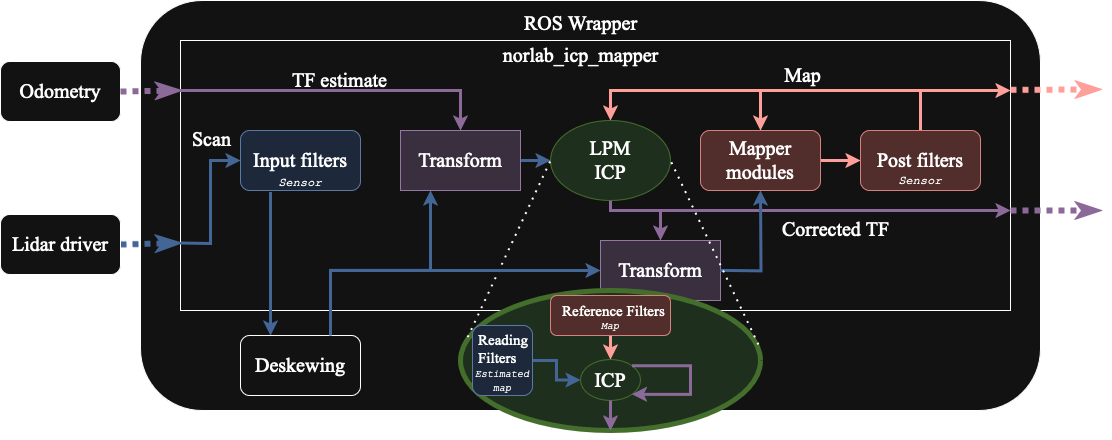

The diagram above was exported from draw.io. Its source (the exported page's mxGraphModel, read from the mxfile embedded in the PNG):
<mxGraphModel dx="2284" dy="830" grid="1" gridSize="10" guides="1" tooltips="1" connect="1" arrows="1" fold="1" page="1" pageScale="1" pageWidth="850" pageHeight="1100" math="0" shadow="0">
  <root>
    <mxCell id="0" />
    <mxCell id="1" parent="0" />
    <mxCell id="y6NO3emNkk9Oo0C1tAGk-49" value="" style="rounded=1;whiteSpace=wrap;html=1;fontSize=20;fontFamily=Times New Roman;" parent="1" vertex="1">
      <mxGeometry x="-40" y="50" width="900" height="410" as="geometry" />
    </mxCell>
    <mxCell id="y6NO3emNkk9Oo0C1tAGk-48" value="" style="rounded=0;whiteSpace=wrap;html=1;fontSize=20;fontFamily=Times New Roman;" parent="1" vertex="1">
      <mxGeometry y="90" width="830" height="270" as="geometry" />
    </mxCell>
    <mxCell id="y6NO3emNkk9Oo0C1tAGk-20" style="edgeStyle=orthogonalEdgeStyle;rounded=0;orthogonalLoop=1;jettySize=auto;html=1;exitX=0.75;exitY=0;exitDx=0;exitDy=0;strokeWidth=3;strokeColor=#7EA6E0;entryX=0.25;entryY=1;entryDx=0;entryDy=0;fontSize=20;fontFamily=Times New Roman;" parent="1" source="ehYw4eqYD4h36JfUDySb-4" target="y6NO3emNkk9Oo0C1tAGk-30" edge="1">
      <mxGeometry relative="1" as="geometry">
        <mxPoint x="240" y="210" as="targetPoint" />
        <Array as="points">
          <mxPoint x="150" y="320" />
          <mxPoint x="250" y="320" />
        </Array>
      </mxGeometry>
    </mxCell>
    <mxCell id="y6NO3emNkk9Oo0C1tAGk-15" value="Input filters" style="rounded=1;whiteSpace=wrap;html=1;fillColor=#dae8fc;strokeColor=#6c8ebf;fontSize=20;fontFamily=Times New Roman;" parent="1" vertex="1">
      <mxGeometry x="60" y="180" width="120" height="60" as="geometry" />
    </mxCell>
    <mxCell id="y6NO3emNkk9Oo0C1tAGk-21" style="edgeStyle=orthogonalEdgeStyle;rounded=0;orthogonalLoop=1;jettySize=auto;html=1;entryX=0;entryY=0.5;entryDx=0;entryDy=0;strokeWidth=3;strokeColor=#7EA6E0;exitX=1;exitY=0.5;exitDx=0;exitDy=0;fontSize=20;fontFamily=Times New Roman;" parent="1" source="y6NO3emNkk9Oo0C1tAGk-30" target="y6NO3emNkk9Oo0C1tAGk-17" edge="1">
      <mxGeometry relative="1" as="geometry">
        <mxPoint x="360" y="210" as="sourcePoint" />
      </mxGeometry>
    </mxCell>
    <mxCell id="y6NO3emNkk9Oo0C1tAGk-32" style="edgeStyle=orthogonalEdgeStyle;rounded=0;orthogonalLoop=1;jettySize=auto;html=1;exitX=0.5;exitY=1;exitDx=0;exitDy=0;entryX=0.5;entryY=0;entryDx=0;entryDy=0;strokeWidth=3;shadow=0;strokeColor=#A680B8;fontSize=20;fontFamily=Times New Roman;" parent="1" source="y6NO3emNkk9Oo0C1tAGk-17" target="y6NO3emNkk9Oo0C1tAGk-31" edge="1">
      <mxGeometry relative="1" as="geometry">
        <Array as="points">
          <mxPoint x="430" y="260" />
          <mxPoint x="480" y="260" />
        </Array>
      </mxGeometry>
    </mxCell>
    <mxCell id="y6NO3emNkk9Oo0C1tAGk-17" value="&lt;div&gt;LPM&lt;/div&gt;ICP" style="ellipse;whiteSpace=wrap;html=1;fillColor=#d5e8d4;strokeColor=#82b366;fontSize=20;fontFamily=Times New Roman;" parent="1" vertex="1">
      <mxGeometry x="370" y="170" width="120" height="80" as="geometry" />
    </mxCell>
    <mxCell id="y6NO3emNkk9Oo0C1tAGk-23" style="edgeStyle=orthogonalEdgeStyle;rounded=0;orthogonalLoop=1;jettySize=auto;html=1;exitX=1;exitY=0.5;exitDx=0;exitDy=0;strokeWidth=3;strokeColor=#A8241D;entryX=0;entryY=0.5;entryDx=0;entryDy=0;fontSize=20;fontFamily=Times New Roman;" parent="1" source="y6NO3emNkk9Oo0C1tAGk-28" target="y6NO3emNkk9Oo0C1tAGk-29" edge="1">
      <mxGeometry relative="1" as="geometry">
        <mxPoint x="720" y="210" as="sourcePoint" />
        <mxPoint x="730" y="210" as="targetPoint" />
      </mxGeometry>
    </mxCell>
    <mxCell id="y6NO3emNkk9Oo0C1tAGk-28" value="Mapper modules" style="rounded=1;whiteSpace=wrap;html=1;fillColor=#f8cecc;strokeColor=#b85450;fontSize=20;fontFamily=Times New Roman;" parent="1" vertex="1">
      <mxGeometry x="520" y="180" width="120" height="60" as="geometry" />
    </mxCell>
    <mxCell id="y6NO3emNkk9Oo0C1tAGk-36" style="edgeStyle=orthogonalEdgeStyle;rounded=0;orthogonalLoop=1;jettySize=auto;html=1;entryX=0.5;entryY=0;entryDx=0;entryDy=0;strokeWidth=3;strokeColor=#A8241D;exitX=0.5;exitY=0;exitDx=0;exitDy=0;fontSize=20;fontFamily=Times New Roman;" parent="1" source="y6NO3emNkk9Oo0C1tAGk-29" target="y6NO3emNkk9Oo0C1tAGk-17" edge="1">
      <mxGeometry relative="1" as="geometry">
        <mxPoint x="760" y="160" as="sourcePoint" />
        <Array as="points">
          <mxPoint x="740" y="140" />
          <mxPoint x="430" y="140" />
        </Array>
      </mxGeometry>
    </mxCell>
    <mxCell id="y6NO3emNkk9Oo0C1tAGk-43" value="Map" style="edgeLabel;html=1;align=center;verticalAlign=middle;resizable=0;points=[];fontSize=20;fontFamily=Times New Roman;" parent="y6NO3emNkk9Oo0C1tAGk-36" vertex="1" connectable="0">
      <mxGeometry x="-0.163" y="2" relative="1" as="geometry">
        <mxPoint y="-18" as="offset" />
      </mxGeometry>
    </mxCell>
    <mxCell id="y6NO3emNkk9Oo0C1tAGk-29" value="Post filters" style="rounded=1;whiteSpace=wrap;html=1;fillColor=#f8cecc;strokeColor=#b85450;fontSize=20;fontFamily=Times New Roman;" parent="1" vertex="1">
      <mxGeometry x="680" y="180" width="120" height="60" as="geometry" />
    </mxCell>
    <mxCell id="y6NO3emNkk9Oo0C1tAGk-30" value="Transform" style="rounded=0;whiteSpace=wrap;html=1;fillColor=#e1d5e7;strokeColor=#9673a6;fontSize=20;fontFamily=Times New Roman;" parent="1" vertex="1">
      <mxGeometry x="220" y="180" width="120" height="60" as="geometry" />
    </mxCell>
    <mxCell id="y6NO3emNkk9Oo0C1tAGk-31" value="Transform" style="rounded=0;whiteSpace=wrap;html=1;fillColor=#e1d5e7;strokeColor=#9673a6;fontSize=20;fontFamily=Times New Roman;" parent="1" vertex="1">
      <mxGeometry x="420" y="290" width="120" height="60" as="geometry" />
    </mxCell>
    <mxCell id="y6NO3emNkk9Oo0C1tAGk-33" value="" style="endArrow=classic;html=1;rounded=0;entryX=0;entryY=0.5;entryDx=0;entryDy=0;strokeWidth=3;strokeColor=#7EA6E0;exitX=0;exitY=0.75;exitDx=0;exitDy=0;fontSize=20;fontFamily=Times New Roman;" parent="1" source="y6NO3emNkk9Oo0C1tAGk-48" target="y6NO3emNkk9Oo0C1tAGk-15" edge="1">
      <mxGeometry y="10" width="50" height="50" relative="1" as="geometry">
        <mxPoint x="-40" y="235.00000000000023" as="sourcePoint" />
        <mxPoint x="430" y="170" as="targetPoint" />
        <Array as="points">
          <mxPoint x="30" y="293" />
          <mxPoint x="30" y="210" />
        </Array>
        <mxPoint as="offset" />
      </mxGeometry>
    </mxCell>
    <mxCell id="y6NO3emNkk9Oo0C1tAGk-34" value="" style="endArrow=classic;html=1;rounded=0;entryX=0.25;entryY=0;entryDx=0;entryDy=0;strokeWidth=3;strokeColor=#7EA6E0;fontSize=20;fontFamily=Times New Roman;exitX=0;exitY=1;exitDx=0;exitDy=0;" parent="1" source="LnTWAypd_bv2TlN6E1m6-24" target="ehYw4eqYD4h36JfUDySb-4" edge="1">
      <mxGeometry width="50" height="50" relative="1" as="geometry">
        <mxPoint x="190" y="210" as="sourcePoint" />
        <mxPoint x="430" y="170" as="targetPoint" />
        <Array as="points">
          <mxPoint x="90" y="310" />
        </Array>
      </mxGeometry>
    </mxCell>
    <mxCell id="y6NO3emNkk9Oo0C1tAGk-35" value="" style="endArrow=classic;html=1;rounded=0;entryX=0.5;entryY=0;entryDx=0;entryDy=0;strokeWidth=3;shadow=0;strokeColor=#A680B8;fontSize=20;fontFamily=Times New Roman;" parent="1" target="y6NO3emNkk9Oo0C1tAGk-30" edge="1">
      <mxGeometry width="50" height="50" relative="1" as="geometry">
        <mxPoint y="140" as="sourcePoint" />
        <mxPoint x="430" y="170" as="targetPoint" />
        <Array as="points">
          <mxPoint x="280" y="140" />
        </Array>
      </mxGeometry>
    </mxCell>
    <mxCell id="y6NO3emNkk9Oo0C1tAGk-38" value="" style="endArrow=classic;html=1;rounded=0;entryX=0.5;entryY=0;entryDx=0;entryDy=0;strokeWidth=3;strokeColor=#A8241D;fontSize=20;fontFamily=Times New Roman;" parent="1" target="y6NO3emNkk9Oo0C1tAGk-28" edge="1">
      <mxGeometry width="50" height="50" relative="1" as="geometry">
        <mxPoint x="580" y="140" as="sourcePoint" />
        <mxPoint x="430" y="170" as="targetPoint" />
      </mxGeometry>
    </mxCell>
    <mxCell id="y6NO3emNkk9Oo0C1tAGk-39" value="" style="endArrow=classic;html=1;rounded=0;strokeWidth=3;shadow=0;strokeColor=#A680B8;fontSize=20;fontFamily=Times New Roman;" parent="1" edge="1">
      <mxGeometry width="50" height="50" relative="1" as="geometry">
        <mxPoint x="480" y="260" as="sourcePoint" />
        <mxPoint x="830" y="260" as="targetPoint" />
      </mxGeometry>
    </mxCell>
    <mxCell id="y6NO3emNkk9Oo0C1tAGk-42" value="" style="endArrow=classic;html=1;rounded=0;strokeWidth=3;strokeColor=#A8241D;fontSize=20;fontFamily=Times New Roman;" parent="1" edge="1">
      <mxGeometry width="50" height="50" relative="1" as="geometry">
        <mxPoint x="739.66" y="140" as="sourcePoint" />
        <mxPoint x="830" y="140" as="targetPoint" />
      </mxGeometry>
    </mxCell>
    <mxCell id="y6NO3emNkk9Oo0C1tAGk-44" style="edgeStyle=orthogonalEdgeStyle;rounded=0;orthogonalLoop=1;jettySize=auto;html=1;exitX=1;exitY=0.5;exitDx=0;exitDy=0;entryX=0.5;entryY=1;entryDx=0;entryDy=0;strokeWidth=3;strokeColor=#7EA6E0;fontSize=20;fontFamily=Times New Roman;" parent="1" edge="1">
      <mxGeometry relative="1" as="geometry">
        <mxPoint x="540" y="320" as="sourcePoint" />
        <mxPoint x="580" y="240" as="targetPoint" />
      </mxGeometry>
    </mxCell>
    <mxCell id="y6NO3emNkk9Oo0C1tAGk-45" value="&lt;font style=&quot;font-size: 20px;&quot;&gt;Scan&lt;/font&gt;" style="text;whiteSpace=wrap;html=1;fontSize=20;fontFamily=Times New Roman;" parent="1" vertex="1">
      <mxGeometry x="10" y="170" width="40" height="30" as="geometry" />
    </mxCell>
    <mxCell id="y6NO3emNkk9Oo0C1tAGk-46" value="TF estimate" style="text;whiteSpace=wrap;html=1;fontSize=20;fontFamily=Times New Roman;" parent="1" vertex="1">
      <mxGeometry x="110" y="111" width="100" height="30" as="geometry" />
    </mxCell>
    <mxCell id="y6NO3emNkk9Oo0C1tAGk-47" value="Corrected TF" style="text;whiteSpace=wrap;html=1;fontSize=20;fontFamily=Times New Roman;" parent="1" vertex="1">
      <mxGeometry x="600" y="260" width="110" height="30" as="geometry" />
    </mxCell>
    <mxCell id="y6NO3emNkk9Oo0C1tAGk-50" value="&lt;font style=&quot;font-size: 20px;&quot;&gt;ROS Wrapper&lt;br style=&quot;font-size: 20px;&quot;&gt;&lt;/font&gt;" style="text;html=1;align=center;verticalAlign=middle;resizable=0;points=[];autosize=1;strokeColor=none;fillColor=none;fontSize=20;fontFamily=Times New Roman;" parent="1" vertex="1">
      <mxGeometry x="330" y="53" width="140" height="40" as="geometry" />
    </mxCell>
    <mxCell id="y6NO3emNkk9Oo0C1tAGk-51" value="&lt;font style=&quot;font-size: 20px;&quot;&gt;Odometry&lt;/font&gt;" style="rounded=1;whiteSpace=wrap;html=1;fontSize=20;fontFamily=Times New Roman;" parent="1" vertex="1">
      <mxGeometry x="-180" y="111" width="120" height="60" as="geometry" />
    </mxCell>
    <mxCell id="y6NO3emNkk9Oo0C1tAGk-55" value="" style="endArrow=classicThin;html=1;rounded=0;strokeWidth=6;strokeColor=#7EA6E0;exitX=1;exitY=0.5;exitDx=0;exitDy=0;dashed=1;dashPattern=1 1;endFill=0;fontSize=20;fontFamily=Times New Roman;entryX=0;entryY=0.75;entryDx=0;entryDy=0;" parent="1" target="y6NO3emNkk9Oo0C1tAGk-48" edge="1">
      <mxGeometry width="50" height="50" relative="1" as="geometry">
        <mxPoint x="-60" y="294" as="sourcePoint" />
        <mxPoint x="-119" y="305" as="targetPoint" />
        <Array as="points" />
      </mxGeometry>
    </mxCell>
    <mxCell id="y6NO3emNkk9Oo0C1tAGk-58" value="" style="endArrow=classicThin;html=1;rounded=0;strokeWidth=6;shadow=0;strokeColor=#A680B8;exitX=1;exitY=0.5;exitDx=0;exitDy=0;dashed=1;dashPattern=1 1;endFill=0;fontSize=20;fontFamily=Times New Roman;" parent="1" source="y6NO3emNkk9Oo0C1tAGk-51" edge="1">
      <mxGeometry width="50" height="50" relative="1" as="geometry">
        <mxPoint x="-500" y="129.29" as="sourcePoint" />
        <mxPoint y="140" as="targetPoint" />
      </mxGeometry>
    </mxCell>
    <mxCell id="y6NO3emNkk9Oo0C1tAGk-61" value="" style="endArrow=classicThin;html=1;rounded=0;strokeWidth=6;shadow=0;strokeColor=#A680B8;exitX=1;exitY=0.5;exitDx=0;exitDy=0;dashed=1;dashPattern=1 1;endFill=0;fontSize=20;fontFamily=Times New Roman;" parent="1" edge="1">
      <mxGeometry width="50" height="50" relative="1" as="geometry">
        <mxPoint x="830" y="260" as="sourcePoint" />
        <mxPoint x="920" y="260" as="targetPoint" />
      </mxGeometry>
    </mxCell>
    <mxCell id="y6NO3emNkk9Oo0C1tAGk-62" value="" style="endArrow=classicThin;html=1;rounded=0;strokeWidth=6;strokeColor=#A8241D;exitX=1;exitY=0.5;exitDx=0;exitDy=0;dashed=1;dashPattern=1 1;endFill=0;fontSize=20;fontFamily=Times New Roman;" parent="1" edge="1">
      <mxGeometry width="50" height="50" relative="1" as="geometry">
        <mxPoint x="830" y="139.41" as="sourcePoint" />
        <mxPoint x="920" y="139" as="targetPoint" />
        <Array as="points" />
      </mxGeometry>
    </mxCell>
    <mxCell id="y6NO3emNkk9Oo0C1tAGk-63" value="&lt;font style=&quot;font-size: 20px;&quot;&gt;Pose&lt;/font&gt;" style="text;html=1;align=center;verticalAlign=middle;resizable=0;points=[];autosize=1;strokeColor=none;fillColor=none;fontSize=20;fontFamily=Times New Roman;" parent="1" vertex="1">
      <mxGeometry x="855" y="265" width="60" height="40" as="geometry" />
    </mxCell>
    <mxCell id="y6NO3emNkk9Oo0C1tAGk-64" value="&lt;p style=&quot;line-height: 90%; font-size: 20px;&quot;&gt;&lt;/p&gt;&lt;div style=&quot;font-size: 20px;&quot;&gt;&lt;font style=&quot;font-size: 20px;&quot;&gt;Point&lt;/font&gt;&lt;/div&gt;&lt;div style=&quot;font-size: 20px;&quot;&gt;&lt;font style=&quot;font-size: 20px;&quot;&gt;cloud&lt;br style=&quot;font-size: 20px;&quot;&gt;&lt;/font&gt;&lt;/div&gt;&lt;p style=&quot;font-size: 20px;&quot;&gt;&lt;/p&gt;" style="text;html=1;align=center;verticalAlign=middle;resizable=0;points=[];autosize=1;strokeColor=none;fillColor=none;spacing=0;fontSize=20;fontFamily=Times New Roman;" parent="1" vertex="1">
      <mxGeometry x="860" y="124" width="60" height="100" as="geometry" />
    </mxCell>
    <mxCell id="y6NO3emNkk9Oo0C1tAGk-65" value="&lt;font style=&quot;font-size: 20px;&quot;&gt;norlab_icp_mapper&lt;font style=&quot;font-size: 20px;&quot;&gt;&lt;br style=&quot;font-size: 20px;&quot;&gt;&lt;/font&gt;&lt;/font&gt;" style="text;html=1;align=center;verticalAlign=middle;resizable=0;points=[];autosize=1;strokeColor=none;fillColor=none;fontSize=20;fontFamily=Times New Roman;" parent="1" vertex="1">
      <mxGeometry x="310" y="85" width="180" height="40" as="geometry" />
    </mxCell>
    <mxCell id="LnTWAypd_bv2TlN6E1m6-1" value="" style="ellipse;whiteSpace=wrap;html=1;fillColor=#d5e8d4;strokeColor=#82b366;fontSize=20;fontFamily=Times New Roman;strokeWidth=5;" parent="1" vertex="1">
      <mxGeometry x="280" y="340" width="300" height="140" as="geometry" />
    </mxCell>
    <mxCell id="LnTWAypd_bv2TlN6E1m6-2" value="" style="endArrow=none;dashed=1;html=1;dashPattern=1 3;strokeWidth=2;rounded=0;entryX=0;entryY=0.5;entryDx=0;entryDy=0;exitX=0.024;exitY=0.333;exitDx=0;exitDy=0;exitPerimeter=0;" parent="1" source="LnTWAypd_bv2TlN6E1m6-1" target="y6NO3emNkk9Oo0C1tAGk-17" edge="1">
      <mxGeometry width="50" height="50" relative="1" as="geometry">
        <mxPoint x="250" y="540" as="sourcePoint" />
        <mxPoint x="300" y="490" as="targetPoint" />
      </mxGeometry>
    </mxCell>
    <mxCell id="LnTWAypd_bv2TlN6E1m6-4" value="" style="endArrow=none;dashed=1;html=1;dashPattern=1 3;strokeWidth=2;rounded=0;entryX=1;entryY=0.5;entryDx=0;entryDy=0;exitX=0.993;exitY=0.386;exitDx=0;exitDy=0;exitPerimeter=0;" parent="1" source="LnTWAypd_bv2TlN6E1m6-1" target="y6NO3emNkk9Oo0C1tAGk-17" edge="1">
      <mxGeometry width="50" height="50" relative="1" as="geometry">
        <mxPoint x="350" y="490" as="sourcePoint" />
        <mxPoint x="380" y="220" as="targetPoint" />
      </mxGeometry>
    </mxCell>
    <mxCell id="LnTWAypd_bv2TlN6E1m6-19" style="edgeStyle=orthogonalEdgeStyle;rounded=0;orthogonalLoop=1;jettySize=auto;html=1;exitX=1;exitY=0.5;exitDx=0;exitDy=0;entryX=0;entryY=0.5;entryDx=0;entryDy=0;strokeWidth=3;strokeColor=#7EA6E0;" parent="1" source="LnTWAypd_bv2TlN6E1m6-13" target="LnTWAypd_bv2TlN6E1m6-15" edge="1">
      <mxGeometry relative="1" as="geometry" />
    </mxCell>
    <mxCell id="LnTWAypd_bv2TlN6E1m6-13" value="" style="rounded=1;whiteSpace=wrap;html=1;fillColor=#dae8fc;strokeColor=#6c8ebf;fontSize=20;fontFamily=Times New Roman;" parent="1" vertex="1">
      <mxGeometry x="292" y="375" width="60" height="70" as="geometry" />
    </mxCell>
    <mxCell id="LnTWAypd_bv2TlN6E1m6-6" value="Reading&#10;Filters" style="text;whiteSpace=wrap;fontFamily=Times New Roman;fontSize=15;" parent="1" vertex="1">
      <mxGeometry x="296" y="374" width="50" height="40" as="geometry" />
    </mxCell>
    <mxCell id="LnTWAypd_bv2TlN6E1m6-18" style="edgeStyle=orthogonalEdgeStyle;rounded=0;orthogonalLoop=1;jettySize=auto;html=1;exitX=0.5;exitY=1;exitDx=0;exitDy=0;entryX=0.5;entryY=0;entryDx=0;entryDy=0;strokeWidth=3;strokeColor=#A8241D;" parent="1" source="LnTWAypd_bv2TlN6E1m6-10" target="LnTWAypd_bv2TlN6E1m6-15" edge="1">
      <mxGeometry relative="1" as="geometry" />
    </mxCell>
    <mxCell id="LnTWAypd_bv2TlN6E1m6-10" value="" style="rounded=1;whiteSpace=wrap;html=1;fillColor=#f8cecc;strokeColor=#b85450;fontSize=20;fontFamily=Times New Roman;" parent="1" vertex="1">
      <mxGeometry x="370" y="345" width="120" height="40" as="geometry" />
    </mxCell>
    <mxCell id="LnTWAypd_bv2TlN6E1m6-8" value="Reference Filters" style="text;whiteSpace=wrap;fontFamily=Times New Roman;fontSize=15;" parent="1" vertex="1">
      <mxGeometry x="380" y="345" width="110" height="20" as="geometry" />
    </mxCell>
    <mxCell id="LnTWAypd_bv2TlN6E1m6-15" value="ICP" style="ellipse;whiteSpace=wrap;html=1;fillColor=#d5e8d4;strokeColor=#82b366;fontSize=20;fontFamily=Times New Roman;strokeWidth=1;" parent="1" vertex="1">
      <mxGeometry x="400" y="409" width="60" height="41" as="geometry" />
    </mxCell>
    <mxCell id="LnTWAypd_bv2TlN6E1m6-20" style="edgeStyle=orthogonalEdgeStyle;rounded=0;orthogonalLoop=1;jettySize=auto;html=1;exitX=1;exitY=0;exitDx=0;exitDy=0;entryX=1;entryY=1;entryDx=0;entryDy=0;strokeWidth=3;strokeColor=#A680B8;" parent="1" source="LnTWAypd_bv2TlN6E1m6-15" target="LnTWAypd_bv2TlN6E1m6-15" edge="1">
      <mxGeometry relative="1" as="geometry">
        <Array as="points">
          <mxPoint x="510" y="415" />
          <mxPoint x="510" y="444" />
        </Array>
      </mxGeometry>
    </mxCell>
    <mxCell id="LnTWAypd_bv2TlN6E1m6-24" value="&lt;i&gt;&lt;font face=&quot;Courier New&quot;&gt;Sensor&lt;/font&gt;&lt;/i&gt;" style="text;html=1;align=center;verticalAlign=middle;whiteSpace=wrap;rounded=0;" parent="1" vertex="1">
      <mxGeometry x="90" y="222" width="60" height="20" as="geometry" />
    </mxCell>
    <mxCell id="LnTWAypd_bv2TlN6E1m6-25" value="&lt;i&gt;&lt;font face=&quot;Courier New&quot;&gt;Sensor&lt;/font&gt;&lt;/i&gt;" style="text;html=1;align=center;verticalAlign=middle;whiteSpace=wrap;rounded=0;" parent="1" vertex="1">
      <mxGeometry x="710" y="220" width="60" height="20" as="geometry" />
    </mxCell>
    <mxCell id="LnTWAypd_bv2TlN6E1m6-26" value="&lt;font size=&quot;1&quot; face=&quot;Courier New&quot;&gt;&lt;i&gt;Estimated map&lt;/i&gt;&lt;/font&gt;" style="text;html=1;align=center;verticalAlign=middle;whiteSpace=wrap;rounded=0;spacing=2;" parent="1" vertex="1">
      <mxGeometry x="292" y="420" width="60" height="20" as="geometry" />
    </mxCell>
    <mxCell id="LnTWAypd_bv2TlN6E1m6-27" value="&lt;font size=&quot;1&quot; face=&quot;Courier New&quot;&gt;&lt;i&gt;M&lt;/i&gt;&lt;/font&gt;&lt;font size=&quot;1&quot; face=&quot;Courier New&quot;&gt;&lt;i&gt;ap&lt;/i&gt;&lt;/font&gt;" style="text;html=1;align=center;verticalAlign=middle;whiteSpace=wrap;rounded=0;spacing=2;" parent="1" vertex="1">
      <mxGeometry x="400" y="365" width="60" height="20" as="geometry" />
    </mxCell>
    <mxCell id="LnTWAypd_bv2TlN6E1m6-28" style="edgeStyle=orthogonalEdgeStyle;rounded=0;orthogonalLoop=1;jettySize=auto;html=1;exitX=0.5;exitY=1;exitDx=0;exitDy=0;strokeWidth=3;strokeColor=#A680B8;entryX=0.5;entryY=1;entryDx=0;entryDy=0;" parent="1" source="LnTWAypd_bv2TlN6E1m6-15" edge="1">
      <mxGeometry relative="1" as="geometry">
        <mxPoint x="430" y="480" as="targetPoint" />
        <mxPoint x="430" y="469" as="sourcePoint" />
        <Array as="points" />
      </mxGeometry>
    </mxCell>
    <mxCell id="ehYw4eqYD4h36JfUDySb-2" value="Lidar driver" style="rounded=1;whiteSpace=wrap;html=1;fontSize=20;fontFamily=Times New Roman;" parent="1" vertex="1">
      <mxGeometry x="-180" y="264" width="120" height="60" as="geometry" />
    </mxCell>
    <mxCell id="ehYw4eqYD4h36JfUDySb-4" value="&lt;font style=&quot;font-size: 20px;&quot;&gt;Deskewing&lt;/font&gt;" style="rounded=1;whiteSpace=wrap;html=1;fontSize=20;fontFamily=Times New Roman;" parent="1" vertex="1">
      <mxGeometry x="60" y="385" width="120" height="60" as="geometry" />
    </mxCell>
    <mxCell id="ehYw4eqYD4h36JfUDySb-5" style="edgeStyle=orthogonalEdgeStyle;rounded=0;orthogonalLoop=1;jettySize=auto;html=1;exitX=0.75;exitY=0;exitDx=0;exitDy=0;strokeWidth=3;strokeColor=#7EA6E0;entryX=0;entryY=0.5;entryDx=0;entryDy=0;fontSize=20;fontFamily=Times New Roman;" parent="1" source="ehYw4eqYD4h36JfUDySb-4" target="y6NO3emNkk9Oo0C1tAGk-31" edge="1">
      <mxGeometry relative="1" as="geometry">
        <mxPoint x="230" y="220" as="targetPoint" />
        <Array as="points">
          <mxPoint x="150" y="320" />
        </Array>
        <mxPoint x="160" y="395" as="sourcePoint" />
      </mxGeometry>
    </mxCell>
  </root>
</mxGraphModel>